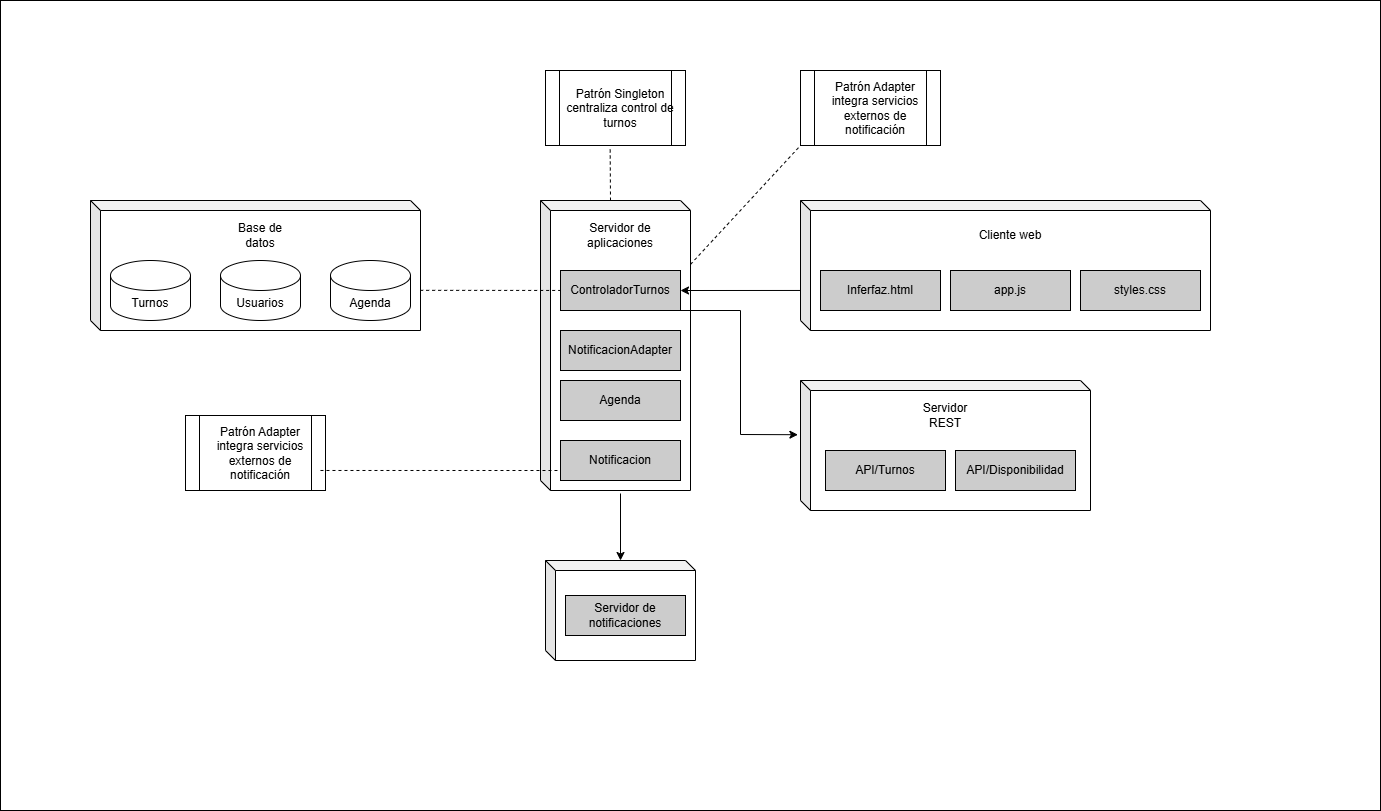

The diagram above was exported from draw.io. Its source (the exported page's mxGraphModel, read from the mxfile embedded in the PNG):
<mxGraphModel dx="2824" dy="1146" grid="1" gridSize="10" guides="1" tooltips="1" connect="1" arrows="1" fold="1" page="1" pageScale="1" pageWidth="827" pageHeight="1169" math="0" shadow="0">
  <root>
    <mxCell id="0" />
    <mxCell id="1" parent="0" />
    <mxCell id="2Zj5sUPZCChq_yXHPu_V-72" value="" style="rounded=0;whiteSpace=wrap;html=1;" vertex="1" parent="1">
      <mxGeometry x="-100" y="50" width="1380" height="810" as="geometry" />
    </mxCell>
    <mxCell id="2Zj5sUPZCChq_yXHPu_V-8" value="" style="shape=cube;whiteSpace=wrap;html=1;boundedLbl=1;backgroundOutline=1;darkOpacity=0.05;darkOpacity2=0.1;rotation=0;size=10;" vertex="1" parent="1">
      <mxGeometry x="-10" y="250" width="330" height="130" as="geometry" />
    </mxCell>
    <mxCell id="2Zj5sUPZCChq_yXHPu_V-2" value="Agenda" style="shape=cylinder3;whiteSpace=wrap;html=1;boundedLbl=1;backgroundOutline=1;size=15;" vertex="1" parent="1">
      <mxGeometry x="230" y="310" width="80" height="60" as="geometry" />
    </mxCell>
    <mxCell id="2Zj5sUPZCChq_yXHPu_V-3" value="Usuarios" style="shape=cylinder3;whiteSpace=wrap;html=1;boundedLbl=1;backgroundOutline=1;size=15;" vertex="1" parent="1">
      <mxGeometry x="120" y="310" width="80" height="60" as="geometry" />
    </mxCell>
    <mxCell id="2Zj5sUPZCChq_yXHPu_V-4" value="Turnos" style="shape=cylinder3;whiteSpace=wrap;html=1;boundedLbl=1;backgroundOutline=1;size=15;" vertex="1" parent="1">
      <mxGeometry x="10" y="310" width="80" height="60" as="geometry" />
    </mxCell>
    <mxCell id="2Zj5sUPZCChq_yXHPu_V-6" value="Base de datos" style="text;html=1;align=center;verticalAlign=middle;whiteSpace=wrap;rounded=0;" vertex="1" parent="1">
      <mxGeometry x="130" y="270" width="60" height="30" as="geometry" />
    </mxCell>
    <mxCell id="2Zj5sUPZCChq_yXHPu_V-10" value="" style="shape=cube;whiteSpace=wrap;html=1;boundedLbl=1;backgroundOutline=1;darkOpacity=0.05;darkOpacity2=0.1;rotation=0;size=10;" vertex="1" parent="1">
      <mxGeometry x="440" y="250" width="150" height="290" as="geometry" />
    </mxCell>
    <mxCell id="2Zj5sUPZCChq_yXHPu_V-11" value="Servidor de aplicaciones" style="text;html=1;align=center;verticalAlign=middle;whiteSpace=wrap;rounded=0;" vertex="1" parent="1">
      <mxGeometry x="480" y="270" width="80" height="30" as="geometry" />
    </mxCell>
    <mxCell id="2Zj5sUPZCChq_yXHPu_V-12" value="" style="rounded=0;whiteSpace=wrap;html=1;fillColor=#CCCCCC;" vertex="1" parent="1">
      <mxGeometry x="460" y="320" width="120" height="40" as="geometry" />
    </mxCell>
    <mxCell id="2Zj5sUPZCChq_yXHPu_V-13" value="ControladorTurnos" style="text;html=1;align=center;verticalAlign=middle;whiteSpace=wrap;rounded=0;" vertex="1" parent="1">
      <mxGeometry x="470" y="325" width="100" height="30" as="geometry" />
    </mxCell>
    <mxCell id="2Zj5sUPZCChq_yXHPu_V-14" value="" style="rounded=0;whiteSpace=wrap;html=1;fillColor=#CCCCCC;" vertex="1" parent="1">
      <mxGeometry x="460" y="430" width="120" height="40" as="geometry" />
    </mxCell>
    <mxCell id="2Zj5sUPZCChq_yXHPu_V-15" value="Agenda" style="text;html=1;align=center;verticalAlign=middle;whiteSpace=wrap;rounded=0;" vertex="1" parent="1">
      <mxGeometry x="470" y="435" width="100" height="30" as="geometry" />
    </mxCell>
    <mxCell id="2Zj5sUPZCChq_yXHPu_V-16" value="" style="rounded=0;whiteSpace=wrap;html=1;fillColor=#CCCCCC;" vertex="1" parent="1">
      <mxGeometry x="460" y="380" width="120" height="40" as="geometry" />
    </mxCell>
    <mxCell id="2Zj5sUPZCChq_yXHPu_V-17" value="NotificacionAdapter" style="text;html=1;align=center;verticalAlign=middle;whiteSpace=wrap;rounded=0;" vertex="1" parent="1">
      <mxGeometry x="470" y="385" width="100" height="30" as="geometry" />
    </mxCell>
    <mxCell id="2Zj5sUPZCChq_yXHPu_V-26" value="" style="shape=cube;whiteSpace=wrap;html=1;boundedLbl=1;backgroundOutline=1;darkOpacity=0.05;darkOpacity2=0.1;rotation=0;size=10;" vertex="1" parent="1">
      <mxGeometry x="700" y="430" width="290" height="130" as="geometry" />
    </mxCell>
    <mxCell id="2Zj5sUPZCChq_yXHPu_V-27" value="Servidor REST" style="text;html=1;align=center;verticalAlign=middle;whiteSpace=wrap;rounded=0;" vertex="1" parent="1">
      <mxGeometry x="805" y="450" width="80" height="30" as="geometry" />
    </mxCell>
    <mxCell id="2Zj5sUPZCChq_yXHPu_V-28" value="" style="rounded=0;whiteSpace=wrap;html=1;fillColor=#CCCCCC;" vertex="1" parent="1">
      <mxGeometry x="725" y="500" width="120" height="40" as="geometry" />
    </mxCell>
    <mxCell id="2Zj5sUPZCChq_yXHPu_V-29" value="API/Turnos" style="text;html=1;align=center;verticalAlign=middle;whiteSpace=wrap;rounded=0;" vertex="1" parent="1">
      <mxGeometry x="735" y="505" width="100" height="30" as="geometry" />
    </mxCell>
    <mxCell id="2Zj5sUPZCChq_yXHPu_V-30" value="" style="rounded=0;whiteSpace=wrap;html=1;fillColor=#CCCCCC;" vertex="1" parent="1">
      <mxGeometry x="855" y="500" width="120" height="40" as="geometry" />
    </mxCell>
    <mxCell id="2Zj5sUPZCChq_yXHPu_V-31" value="API/Disponibilidad" style="text;html=1;align=center;verticalAlign=middle;whiteSpace=wrap;rounded=0;" vertex="1" parent="1">
      <mxGeometry x="865" y="505" width="100" height="30" as="geometry" />
    </mxCell>
    <mxCell id="2Zj5sUPZCChq_yXHPu_V-35" value="" style="rounded=0;whiteSpace=wrap;html=1;fillColor=#CCCCCC;" vertex="1" parent="1">
      <mxGeometry x="460" y="490" width="120" height="40" as="geometry" />
    </mxCell>
    <mxCell id="2Zj5sUPZCChq_yXHPu_V-36" value="Notificacion" style="text;html=1;align=center;verticalAlign=middle;whiteSpace=wrap;rounded=0;" vertex="1" parent="1">
      <mxGeometry x="470" y="495" width="100" height="30" as="geometry" />
    </mxCell>
    <mxCell id="2Zj5sUPZCChq_yXHPu_V-37" value="" style="shape=cube;whiteSpace=wrap;html=1;boundedLbl=1;backgroundOutline=1;darkOpacity=0.05;darkOpacity2=0.1;rotation=0;size=10;" vertex="1" parent="1">
      <mxGeometry x="445" y="610" width="150" height="100" as="geometry" />
    </mxCell>
    <mxCell id="2Zj5sUPZCChq_yXHPu_V-39" value="" style="rounded=0;whiteSpace=wrap;html=1;fillColor=#CCCCCC;" vertex="1" parent="1">
      <mxGeometry x="465" y="645" width="120" height="40" as="geometry" />
    </mxCell>
    <mxCell id="2Zj5sUPZCChq_yXHPu_V-40" value="Servidor de notificaciones" style="text;html=1;align=center;verticalAlign=middle;whiteSpace=wrap;rounded=0;" vertex="1" parent="1">
      <mxGeometry x="475" y="650" width="100" height="30" as="geometry" />
    </mxCell>
    <mxCell id="2Zj5sUPZCChq_yXHPu_V-43" value="" style="shape=cube;whiteSpace=wrap;html=1;boundedLbl=1;backgroundOutline=1;darkOpacity=0.05;darkOpacity2=0.1;rotation=0;size=10;" vertex="1" parent="1">
      <mxGeometry x="700" y="250" width="410" height="130" as="geometry" />
    </mxCell>
    <mxCell id="2Zj5sUPZCChq_yXHPu_V-44" value="Cliente web" style="text;html=1;align=center;verticalAlign=middle;whiteSpace=wrap;rounded=0;" vertex="1" parent="1">
      <mxGeometry x="870" y="270" width="80" height="30" as="geometry" />
    </mxCell>
    <mxCell id="2Zj5sUPZCChq_yXHPu_V-45" value="" style="rounded=0;whiteSpace=wrap;html=1;fillColor=#CCCCCC;" vertex="1" parent="1">
      <mxGeometry x="720" y="320" width="120" height="40" as="geometry" />
    </mxCell>
    <mxCell id="2Zj5sUPZCChq_yXHPu_V-46" value="Inferfaz.html" style="text;html=1;align=center;verticalAlign=middle;whiteSpace=wrap;rounded=0;" vertex="1" parent="1">
      <mxGeometry x="730" y="325" width="100" height="30" as="geometry" />
    </mxCell>
    <mxCell id="2Zj5sUPZCChq_yXHPu_V-47" value="" style="rounded=0;whiteSpace=wrap;html=1;fillColor=#CCCCCC;" vertex="1" parent="1">
      <mxGeometry x="850" y="320" width="120" height="40" as="geometry" />
    </mxCell>
    <mxCell id="2Zj5sUPZCChq_yXHPu_V-48" value="app.js" style="text;html=1;align=center;verticalAlign=middle;whiteSpace=wrap;rounded=0;" vertex="1" parent="1">
      <mxGeometry x="860" y="325" width="100" height="30" as="geometry" />
    </mxCell>
    <mxCell id="2Zj5sUPZCChq_yXHPu_V-49" value="" style="rounded=0;whiteSpace=wrap;html=1;fillColor=#CCCCCC;" vertex="1" parent="1">
      <mxGeometry x="980" y="320" width="120" height="40" as="geometry" />
    </mxCell>
    <mxCell id="2Zj5sUPZCChq_yXHPu_V-50" value="styles.css" style="text;html=1;align=center;verticalAlign=middle;whiteSpace=wrap;rounded=0;" vertex="1" parent="1">
      <mxGeometry x="990" y="325" width="100" height="30" as="geometry" />
    </mxCell>
    <mxCell id="2Zj5sUPZCChq_yXHPu_V-55" value="" style="endArrow=none;dashed=1;html=1;rounded=0;exitX=0.999;exitY=0.691;exitDx=0;exitDy=0;exitPerimeter=0;" edge="1" parent="1" source="2Zj5sUPZCChq_yXHPu_V-8" target="2Zj5sUPZCChq_yXHPu_V-12">
      <mxGeometry width="50" height="50" relative="1" as="geometry">
        <mxPoint x="330" y="330" as="sourcePoint" />
        <mxPoint x="380" y="280" as="targetPoint" />
      </mxGeometry>
    </mxCell>
    <mxCell id="2Zj5sUPZCChq_yXHPu_V-57" value="" style="endArrow=classic;html=1;rounded=0;entryX=1;entryY=0.5;entryDx=0;entryDy=0;exitX=-0.001;exitY=0.692;exitDx=0;exitDy=0;exitPerimeter=0;" edge="1" parent="1" source="2Zj5sUPZCChq_yXHPu_V-43" target="2Zj5sUPZCChq_yXHPu_V-12">
      <mxGeometry width="50" height="50" relative="1" as="geometry">
        <mxPoint x="690" y="340" as="sourcePoint" />
        <mxPoint x="720" y="325" as="targetPoint" />
      </mxGeometry>
    </mxCell>
    <mxCell id="2Zj5sUPZCChq_yXHPu_V-59" value="" style="endArrow=classic;html=1;rounded=0;entryX=-0.009;entryY=0.417;entryDx=0;entryDy=0;entryPerimeter=0;exitX=1;exitY=1;exitDx=0;exitDy=0;" edge="1" parent="1" source="2Zj5sUPZCChq_yXHPu_V-12" target="2Zj5sUPZCChq_yXHPu_V-26">
      <mxGeometry width="50" height="50" relative="1" as="geometry">
        <mxPoint x="610" y="360" as="sourcePoint" />
        <mxPoint x="690" y="380" as="targetPoint" />
        <Array as="points">
          <mxPoint x="640" y="360" />
          <mxPoint x="640" y="484" />
        </Array>
      </mxGeometry>
    </mxCell>
    <mxCell id="2Zj5sUPZCChq_yXHPu_V-60" value="" style="endArrow=classic;html=1;rounded=0;" edge="1" parent="1" target="2Zj5sUPZCChq_yXHPu_V-37">
      <mxGeometry width="50" height="50" relative="1" as="geometry">
        <mxPoint x="520" y="543" as="sourcePoint" />
        <mxPoint x="580" y="600" as="targetPoint" />
      </mxGeometry>
    </mxCell>
    <mxCell id="2Zj5sUPZCChq_yXHPu_V-61" value="" style="shape=process;whiteSpace=wrap;html=1;backgroundOutline=1;" vertex="1" parent="1">
      <mxGeometry x="85" y="465" width="140" height="75" as="geometry" />
    </mxCell>
    <mxCell id="2Zj5sUPZCChq_yXHPu_V-62" value="Patrón Adapter integra servicios externos de notificación" style="text;html=1;align=center;verticalAlign=middle;whiteSpace=wrap;rounded=0;" vertex="1" parent="1">
      <mxGeometry x="105" y="465" width="110" height="75" as="geometry" />
    </mxCell>
    <mxCell id="2Zj5sUPZCChq_yXHPu_V-64" value="" style="endArrow=none;dashed=1;html=1;rounded=0;entryX=0;entryY=0.75;entryDx=0;entryDy=0;exitX=0.964;exitY=0.733;exitDx=0;exitDy=0;exitPerimeter=0;" edge="1" parent="1" source="2Zj5sUPZCChq_yXHPu_V-61" target="2Zj5sUPZCChq_yXHPu_V-35">
      <mxGeometry width="50" height="50" relative="1" as="geometry">
        <mxPoint x="225" y="525" as="sourcePoint" />
        <mxPoint x="275" y="475" as="targetPoint" />
      </mxGeometry>
    </mxCell>
    <mxCell id="2Zj5sUPZCChq_yXHPu_V-65" value="" style="shape=process;whiteSpace=wrap;html=1;backgroundOutline=1;" vertex="1" parent="1">
      <mxGeometry x="445" y="120" width="140" height="75" as="geometry" />
    </mxCell>
    <mxCell id="2Zj5sUPZCChq_yXHPu_V-66" value="Patrón Singleton centraliza control de turnos" style="text;html=1;align=center;verticalAlign=middle;whiteSpace=wrap;rounded=0;" vertex="1" parent="1">
      <mxGeometry x="465" y="120" width="110" height="75" as="geometry" />
    </mxCell>
    <mxCell id="2Zj5sUPZCChq_yXHPu_V-67" value="" style="endArrow=none;dashed=1;html=1;rounded=0;entryX=0.406;entryY=1.036;entryDx=0;entryDy=0;entryPerimeter=0;" edge="1" parent="1" target="2Zj5sUPZCChq_yXHPu_V-66">
      <mxGeometry width="50" height="50" relative="1" as="geometry">
        <mxPoint x="510" y="250" as="sourcePoint" />
        <mxPoint x="560" y="200" as="targetPoint" />
      </mxGeometry>
    </mxCell>
    <mxCell id="2Zj5sUPZCChq_yXHPu_V-68" value="" style="shape=process;whiteSpace=wrap;html=1;backgroundOutline=1;" vertex="1" parent="1">
      <mxGeometry x="700" y="120" width="140" height="75" as="geometry" />
    </mxCell>
    <mxCell id="2Zj5sUPZCChq_yXHPu_V-69" value="Patrón Adapter integra servicios externos de notificación" style="text;html=1;align=center;verticalAlign=middle;whiteSpace=wrap;rounded=0;" vertex="1" parent="1">
      <mxGeometry x="720" y="120" width="110" height="75" as="geometry" />
    </mxCell>
    <mxCell id="2Zj5sUPZCChq_yXHPu_V-70" value="" style="endArrow=none;dashed=1;html=1;rounded=0;entryX=0;entryY=1;entryDx=0;entryDy=0;" edge="1" parent="1" source="2Zj5sUPZCChq_yXHPu_V-10" target="2Zj5sUPZCChq_yXHPu_V-68">
      <mxGeometry width="50" height="50" relative="1" as="geometry">
        <mxPoint x="585" y="260" as="sourcePoint" />
        <mxPoint x="635" y="210" as="targetPoint" />
      </mxGeometry>
    </mxCell>
  </root>
</mxGraphModel>